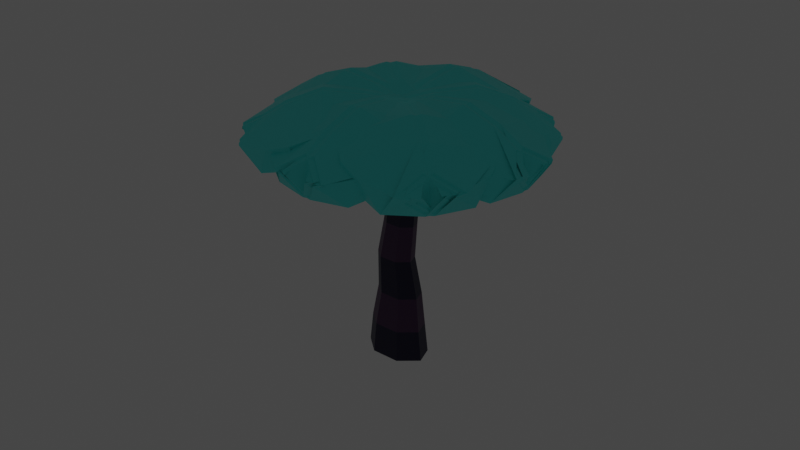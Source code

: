 # Source: cogumeloazul.blend  (saved by Blender 3.1.7; exported with 4.5.12 LTS)
import bpy
from mathutils import Matrix  # noqa: F401  (used for matrix-valued properties, if any)

bpy.ops.wm.read_factory_settings(use_empty=True)
scene = bpy.context.scene
scene.name = 'Scene'

# ---- collections
col_collection = bpy.data.collections.new('Collection'); scene.collection.children.link(col_collection)

# ---- materials (node trees are filled in below, after node groups)
mat_material_001 = bpy.data.materials.new('Material.001')
mat_material_001.use_transparent_shadow = False
mat_material_002 = bpy.data.materials.new('Material.002')
mat_material_002.use_transparent_shadow = False
mat_material_003 = bpy.data.materials.new('Material.003')
mat_material_003.use_transparent_shadow = False

# ---- material node trees
mat_material_001.use_nodes = True; mat_material_001.node_tree.nodes.clear()
_N = mat_material_001.node_tree.nodes; _L = mat_material_001.node_tree.links
n0 = _N.new('ShaderNodeBsdfPrincipled'); n0.name = 'Principled BSDF'; n0.location = (10, 300)
n0.distribution = 'GGX'
n0.subsurface_method = 'RANDOM_WALK_SKIN'
n0.inputs[0].default_value = (0.004825, 0.002569, 0.03737, 1.0)
n0.inputs[3].default_value = 1.45
n0.inputs[27].default_value = (0.0, 0.0, 0.0, 1.0)
n0.inputs[28].default_value = 1.0
n1 = _N.new('ShaderNodeOutputMaterial'); n1.name = 'Material Output'; n1.location = (300, 300)
_L.new(n0.outputs[0], n1.inputs[0])
n1.is_active_output = True
mat_material_002.use_nodes = True; mat_material_002.node_tree.nodes.clear()
_N = mat_material_002.node_tree.nodes; _L = mat_material_002.node_tree.links
n0 = _N.new('ShaderNodeBsdfPrincipled'); n0.name = 'Principled BSDF'; n0.location = (10, 300)
n0.distribution = 'GGX'
n0.subsurface_method = 'RANDOM_WALK_SKIN'
n0.inputs[0].default_value = (0.07049, 0.8829, 0.8576, 1.0)
n0.inputs[3].default_value = 1.45
n0.inputs[27].default_value = (0.0, 0.0, 0.0, 1.0)
n0.inputs[28].default_value = 1.0
n1 = _N.new('ShaderNodeOutputMaterial'); n1.name = 'Material Output'; n1.location = (300, 300)
_L.new(n0.outputs[0], n1.inputs[0])
n1.is_active_output = True
mat_material_003.use_nodes = True; mat_material_003.node_tree.nodes.clear()
_N = mat_material_003.node_tree.nodes; _L = mat_material_003.node_tree.links
n0 = _N.new('ShaderNodeBsdfPrincipled'); n0.name = 'Principled BSDF'; n0.location = (10, 300)
n0.distribution = 'GGX'
n0.subsurface_method = 'RANDOM_WALK_SKIN'
n0.inputs[0].default_value = (0.06934, 0.01847, 0.08118, 1.0)
n0.inputs[3].default_value = 1.45
n0.inputs[27].default_value = (0.0, 0.0, 0.0, 1.0)
n0.inputs[28].default_value = 1.0
n1 = _N.new('ShaderNodeOutputMaterial'); n1.name = 'Material Output'; n1.location = (300, 300)
_L.new(n0.outputs[0], n1.inputs[0])
n1.is_active_output = True

# ---- world
world_world = bpy.data.worlds.new('World'); scene.world = world_world
world_world.use_nodes = True; world_world.node_tree.nodes.clear()
_N = world_world.node_tree.nodes; _L = world_world.node_tree.links
n0 = _N.new('ShaderNodeOutputWorld'); n0.name = 'World Output'; n0.location = (300, 300)
n1 = _N.new('ShaderNodeBackground'); n1.name = 'Background'; n1.location = (10, 300)
n1.inputs[0].default_value = (0.05088, 0.05088, 0.05088, 1.0)
_L.new(n1.outputs[0], n0.inputs[0])
n0.is_active_output = True
world_world.color = (0.05088, 0.05088, 0.05088)
world_world.use_sun_shadow = False
world_world.sun_shadow_jitter_overblur = 0.0

# ---- lights
light_point = bpy.data.lights.new('Point', 'POINT')
light_point.color = (0.1274, 0.6105, 0.6308)
light_point.transmission_factor = 0.0
light_point.energy = 3.0
light_point.shadow_soft_size = 1.0
light_point.shadow_maximum_resolution = 0.006
light_point.use_absolute_resolution = True

# ---- meshes
me_cylinder = bpy.data.meshes.new('Cylinder')
me_cylinder.from_pydata([(7.552e-09, 1.828, -1.049), (1.796e-08, 1.646, 1.024), (1.43, 1.14, -1.049), (1.28, 1.021, 1.014), (1.783, -0.4069, -1.049), (1.593, -0.3636, 1.009), (0.7933, -1.647, -1.049), (0.7129, -1.48, 1.02), (-0.7933, -1.647, -1.049), (-0.7129, -1.48, 1.02), (-1.783, -0.4069, -1.049), (-1.593, -0.3636, 1.009), (-1.43, 1.14, -1.049), (-1.28, 1.021, 1.014), (0.09753, 1.34, 3.341), (1.146, 0.8358, 3.341), (1.404, -0.2983, 3.341), (0.6791, -1.208, 3.341), (-0.4841, -1.208, 3.341), (-1.209, -0.2983, 3.341), (-0.9505, 0.8358, 3.341), (-0.1463, 1.131, 5.828), (0.7379, 0.7051, 5.828), (0.9562, -0.2516, 5.828), (0.3444, -1.019, 5.828), (-0.637, -1.019, 5.828), (-1.249, -0.2516, 5.828), (-1.03, 0.7051, 5.828), (0.1463, 1.0, 8.315), (0.9281, 0.6235, 8.315), (1.121, -0.2225, 8.315), (0.5802, -0.901, 8.315), (-0.2876, -0.901, 8.315), (-0.8286, -0.2225, 8.315), (-0.6355, 0.6235, 8.315), (0.1463, 1.0, 8.315), (0.9281, 0.6235, 8.315), (1.121, -0.2225, 8.315), (0.5802, -0.901, 8.315), (-0.2876, -0.901, 8.315), (-0.8286, -0.2225, 8.315), (-0.6355, 0.6235, 8.315), (0.3413, 1.0, 11.19), (1.123, 0.6235, 11.19), (1.316, -0.2225, 11.19), (0.7752, -0.901, 11.19), (-0.09254, -0.901, 11.19), (-0.6336, -0.2225, 11.19), (-0.4405, 0.6235, 11.19), (0.4389, 1.0, 13.68), (1.221, 0.6235, 13.68), (1.414, -0.2225, 13.68), (0.8728, -0.901, 13.68), (0.004989, -0.901, 13.68), (-0.5361, -0.2225, 13.68), (-0.343, 0.6235, 13.68), (0.4389, 0.9982, 16.36), (1.219, 0.6224, 16.36), (1.412, -0.2221, 16.36), (0.872, -0.8993, 16.36), (0.005781, -0.8993, 16.36), (-0.5343, -0.2221, 16.36), (-0.3415, 0.6224, 16.36)], [], [(0, 1, 3, 2), (2, 3, 5, 4), (4, 5, 7, 6), (6, 7, 9, 8), (8, 9, 11, 10), (10, 11, 13, 12), (12, 13, 1, 0), (0, 2, 4, 6, 8, 10, 12), (17, 16, 23, 24), (15, 14, 21, 22), (20, 19, 26, 27), (18, 17, 24, 25), (16, 15, 22, 23), (14, 20, 27, 21), (19, 18, 25, 26), (34, 33, 40, 41), (41, 40, 47, 48), (32, 31, 38, 39), (30, 29, 36, 37), (28, 34, 41, 35), (33, 32, 39, 40), (31, 30, 37, 38), (29, 28, 35, 36), (39, 38, 45, 46), (37, 36, 43, 44), (35, 41, 48, 42), (40, 39, 46, 47), (38, 37, 44, 45), (36, 35, 42, 43), (49, 55, 62, 56), (57, 56, 62, 61, 60, 59, 58), (54, 53, 60, 61), (52, 51, 58, 59), (50, 49, 56, 57), (55, 54, 61, 62), (53, 52, 59, 60), (51, 50, 57, 58)])
_uv = me_cylinder.uv_layers.new(name='UVMap')
_uv.uv.foreach_set('vector', [1.0, 0.5, 1.0, 1.0, 0.8571, 1.0, 0.8571, 0.5, 0.8571, 0.5, 0.8571, 1.0, 0.7143, 1.0, 0.7143, 0.5, 0.7143, 0.5, 0.7143, 1.0, 0.5714, 1.0, 0.5714, 0.5, 0.5714, 0.5, 0.5714, 1.0, 0.4286, 1.0, 0.4286, 0.5, 0.4286, 0.5, 0.4286, 1.0, 0.2857, 1.0, 0.2857, 0.5, 0.2857, 0.5, 0.2857, 1.0, 0.1429, 1.0, 0.1429, 0.5, 0.1429, 0.5, 0.1429, 1.0, 2.98e-08, 1.0, 2.98e-08, 0.5, 0.75, 0.49, 0.9376, 0.3996, 0.984, 0.1966, 0.8541, 0.03377, 0.6459, 0.03377, 0.516, 0.1966, 0.5624, 0.3996, 0.5714, 1.0, 0.7143, 1.0, 0.7143, 1.0, 0.5714, 1.0, 0.8571, 1.0, 1.0, 1.0, 1.0, 1.0, 0.8571, 1.0, 0.1429, 1.0, 0.2857, 1.0, 0.2857, 1.0, 0.1429, 1.0, 0.4286, 1.0, 0.5714, 1.0, 0.5714, 1.0, 0.4286, 1.0, 0.7143, 1.0, 0.8571, 1.0, 0.8571, 1.0, 0.7143, 1.0, 2.98e-08, 1.0, 0.1429, 1.0, 0.1429, 1.0, 2.98e-08, 1.0, 0.2857, 1.0, 0.4286, 1.0, 0.4286, 1.0, 0.2857, 1.0, 0.1429, 1.0, 0.2857, 1.0, 0.2857, 1.0, 0.1429, 1.0, 0.1429, 1.0, 0.2857, 1.0, 0.2857, 1.0, 0.1429, 1.0, 0.4286, 1.0, 0.5714, 1.0, 0.5714, 1.0, 0.4286, 1.0, 0.7143, 1.0, 0.8571, 1.0, 0.8571, 1.0, 0.7143, 1.0, 2.98e-08, 1.0, 0.1429, 1.0, 0.1429, 1.0, 2.98e-08, 1.0, 0.2857, 1.0, 0.4286, 1.0, 0.4286, 1.0, 0.2857, 1.0, 0.5714, 1.0, 0.7143, 1.0, 0.7143, 1.0, 0.5714, 1.0, 0.8571, 1.0, 1.0, 1.0, 1.0, 1.0, 0.8571, 1.0, 0.4286, 1.0, 0.5714, 1.0, 0.5714, 1.0, 0.4286, 1.0, 0.7143, 1.0, 0.8571, 1.0, 0.8571, 1.0, 0.7143, 1.0, 2.98e-08, 1.0, 0.1429, 1.0, 0.1429, 1.0, 2.98e-08, 1.0, 0.2857, 1.0, 0.4286, 1.0, 0.4286, 1.0, 0.2857, 1.0, 0.5714, 1.0, 0.7143, 1.0, 0.7143, 1.0, 0.5714, 1.0, 0.8571, 1.0, 1.0, 1.0, 1.0, 1.0, 0.8571, 1.0, 2.98e-08, 1.0, 0.1429, 1.0, 0.1429, 1.0, 2.98e-08, 1.0, 0.4376, 0.3996, 0.25, 0.49, 0.06236, 0.3996, 0.01602, 0.1966, 0.1459, 0.03377, 0.3541, 0.03377, 0.484, 0.1966, 0.2857, 1.0, 0.4286, 1.0, 0.4286, 1.0, 0.2857, 1.0, 0.5714, 1.0, 0.7143, 1.0, 0.7143, 1.0, 0.5714, 1.0, 0.8571, 1.0, 1.0, 1.0, 1.0, 1.0, 0.8571, 1.0, 0.1429, 1.0, 0.2857, 1.0, 0.2857, 1.0, 0.1429, 1.0, 0.4286, 1.0, 0.5714, 1.0, 0.5714, 1.0, 0.4286, 1.0, 0.7143, 1.0, 0.8571, 1.0, 0.8571, 1.0, 0.7143, 1.0])
me_cylinder.materials.append(mat_material_001)
me_cylinder.use_remesh_fix_poles = True
me_cylinder.use_remesh_preserve_attributes = False
me_cylinder.update()
me_plane_005 = bpy.data.meshes.new('Plane.005')
me_plane_005.from_pydata([(-0.2142, 0.7312, -0.05683), (0.2142, 0.7312, -0.05683), (-0.9788, -0.1238, -0.04303), (0.9788, -0.1238, -0.04303), (-0.9483, -0.4381, 0.02435), (0.9482, -0.4381, 0.02436), (0.8549, 0.3037, -0.04693), (-0.8549, 0.3037, -0.04693), (-1.384e-07, 0.7312, -0.05683), (-2.548e-06, -0.1238, -0.1716), (-9.678e-05, -0.5008, -0.08542), (-3.761e-07, 0.3037, -0.1314), (0.06751, 0.7312, -0.05683), (-0.3609, 0.7312, -0.05683), (0.8321, -0.1238, -0.04303), (-1.125, -0.1238, -0.04303), (0.809, -0.4381, 0.02435), (-1.087, -0.4381, 0.02436), (-1.002, 0.3037, -0.04693), (0.7082, 0.3037, -0.04693), (-0.1467, 0.7312, -0.05683), (-0.1467, -0.1238, -0.1716), (-0.1466, -0.5008, -0.08542), (-0.1467, 0.3037, -0.1314), (-0.2142, 0.5943, -0.0595), (0.2142, 0.5943, -0.0595), (-0.9788, 1.447, -0.01234), (0.9788, 1.447, -0.01234), (-0.9483, 1.76, 0.0673), (0.9482, 1.76, 0.06731), (0.8549, 1.02, -0.03292), (-0.8549, 1.02, -0.03292), (-1.384e-07, 0.5943, -0.0595), (-2.548e-06, 1.458, -0.1407), (-9.678e-05, 1.827, -0.03994), (-3.761e-07, 1.027, -0.1172), (0.06751, 0.5943, -0.0595), (-0.3609, 0.5943, -0.0595), (0.8321, 1.447, -0.01234), (-1.125, 1.447, -0.01234), (0.809, 1.76, 0.0673), (-1.087, 1.76, 0.06731), (-1.002, 1.02, -0.03292), (0.7082, 1.02, -0.03292), (-0.1467, 0.5943, -0.0595), (-0.1467, 1.458, -0.1407), (-0.1466, 1.827, -0.03994), (-0.1467, 1.027, -0.1172), (0.07007, 0.6156, -0.05909), (-0.2199, 0.8496, -0.05452), (1.435, 0.7744, -0.02548), (0.11, 1.844, -0.004587), (1.726, 0.9967, 0.05239), (0.4422, 2.032, 0.07264), (-0.23, 1.487, -0.0238), (0.9272, 0.5536, -0.04204), (-0.0749, 0.7326, -0.0568), (0.7777, 1.318, -0.1434), (1.148, 1.566, -0.04503), (0.3521, 1.026, -0.1172), (-0.1206, 0.7694, -0.05608), (0.1694, 0.5354, -0.06065), (0.2093, 1.763, -0.006154), (1.534, 0.6943, -0.02704), (0.5364, 1.956, 0.07114), (1.82, 0.9207, 0.05091), (1.026, 0.4735, -0.04361), (-0.1307, 1.407, -0.02536), (0.02439, 0.6524, -0.05837), (0.877, 1.238, -0.145), (1.247, 1.486, -0.04659), (0.4514, 0.9464, -0.1188), (0.2059, 0.7081, -0.05728), (-0.08409, 0.9422, -0.05271), (-0.124, -0.2884, -0.04625), (-1.449, 0.7807, -0.02535), (-0.4556, -0.4906, 0.02333), (-1.739, 0.5451, 0.04358), (-0.9412, 1.003, -0.03327), (0.2159, 0.06869, -0.05152), (0.06088, 0.8251, -0.05499), (-0.7917, 0.2479, -0.1643), (-1.162, -0.008505, -0.0758), (-0.3661, 0.5368, -0.1268), (0.0152, 0.862, -0.05427), (0.3051, 0.628, -0.05884), (-1.349, 0.7006, -0.02692), (-0.02471, -0.3685, -0.04781), (-1.645, 0.4692, 0.04208), (-0.3615, -0.5666, 0.02185), (0.3152, -0.01144, -0.05308), (-0.8419, 0.9224, -0.03484), (0.1602, 0.745, -0.05656), (-0.6924, 0.1678, -0.1659), (-1.063, -0.08853, -0.07737), (-0.2668, 0.4566, -0.1284), (-0.1575, 0.6907, -0.05762), (0.156, 0.9073, -0.05339), (0.0677, -0.3218, -0.0469), (1.5, 0.6682, -0.02755), (0.375, -0.5409, 0.02234), (1.762, 0.4182, 0.04109), (1.017, 0.9184, -0.03491), (-0.2341, 0.0537, -0.05181), (-0.0007434, 0.799, -0.0555), (0.7887, 0.1746, -0.1657), (1.131, -0.1023, -0.07763), (0.3947, 0.487, -0.1278), (0.04865, 0.8331, -0.05484), (-0.2648, 0.6165, -0.05907), (1.393, 0.594, -0.02901), (-0.03964, -0.396, -0.04835), (1.661, 0.3478, 0.03971), (0.2732, -0.6113, 0.02098), (-0.3414, -0.0205, -0.05326), (0.9095, 0.8442, -0.03637), (-0.1081, 0.7248, -0.05695), (0.6814, 0.1004, -0.1672), (1.024, -0.1764, -0.07908), (0.2873, 0.4128, -0.1292), (-0.03174, 0.5906, -0.05958), (0.2817, 0.8073, -0.05534), (-1.376, 0.8272, -0.02445), (0.05654, 1.817, -0.005102), (-1.645, 1.067, 0.05376), (-0.2573, 2.026, 0.07251), (0.3583, 1.443, -0.02467), (-0.8926, 0.578, -0.04157), (0.125, 0.6989, -0.05746), (-0.6645, 1.332, -0.1431), (-1.007, 1.6, -0.04436), (-0.2704, 1.016, -0.1174), (0.1744, 0.7331, -0.05679), (-0.1391, 0.5164, -0.06103), (-0.0508, 1.743, -0.006553), (-1.483, 0.753, -0.0259), (-0.3591, 1.956, 0.07113), (-1.747, 0.9966, 0.0524), (-1.0, 0.5038, -0.04302), (0.251, 1.368, -0.02612), (0.01765, 0.6247, -0.05891), (-0.7718, 1.257, -0.1446), (-1.115, 1.526, -0.04581), (-0.3778, 0.9423, -0.1189), (-0.1343, 0.5979, -0.05943), (-0.0885, 0.9139, -0.05326), (0.9282, -0.05855, -0.04176), (1.137, 1.385, -0.01354), (1.353, -0.07463, 0.03145), (1.555, 1.324, 0.0588), (0.5519, 1.34, -0.02668), (0.3692, 0.07892, -0.05132), (-0.1114, 0.7559, -0.05635), (1.04, 0.6682, -0.1561), (1.54, 0.6243, -0.06344), (0.4653, 0.7127, -0.1234), (-0.1042, 0.8057, -0.05537), (-0.15, 0.4896, -0.06155), (1.122, 1.277, -0.01566), (0.9125, -0.1668, -0.04387), (1.541, 1.222, 0.05678), (1.338, -0.1772, 0.02946), (0.3535, -0.02929, -0.05343), (0.5362, 1.232, -0.02879), (-0.1271, 0.6476, -0.05846), (1.024, 0.56, -0.1582), (1.524, 0.5163, -0.06555), (0.4496, 0.6045, -0.1255), (0.0491, 0.5832, -0.05972), (0.09488, 0.8993, -0.05354), (-1.177, 0.1093, -0.03848), (-0.9676, 1.553, -0.01026), (-1.593, 0.1602, 0.03604), (-1.39, 1.559, 0.06339), (-0.4086, 1.417, -0.02518), (-0.5913, 0.1555, -0.04982), (0.07199, 0.7412, -0.05663), (-1.079, 0.8371, -0.1528), (-1.579, 0.873, -0.05858), (-0.5047, 0.79, -0.1219), (0.0792, 0.791, -0.05566), (0.03342, 0.475, -0.06183), (-0.9833, 1.445, -0.01238), (-1.192, 0.001037, -0.04059), (-1.405, 1.456, 0.06137), (-1.608, 0.05758, 0.03405), (-0.607, 0.04727, -0.05194), (-0.4243, 1.308, -0.02729), (0.05631, 0.633, -0.05875), (-1.095, 0.7289, -0.1549), (-1.595, 0.7649, -0.06069), (-0.5204, 0.6818, -0.124), (-0.5208, -0.7581, 0.2626), (0.5397, -0.7582, 0.2628), (0.007176, -0.8453, 0.2649), (0.4141, -0.7581, 0.2626), (-0.6464, -0.7582, 0.2628), (-0.1139, -0.8453, 0.2649), (-0.5208, 2.081, 0.318), (0.5397, 2.081, 0.3183), (0.007176, 2.168, 0.3238), (0.4141, 2.081, 0.318), (-0.6464, 2.081, 0.3183), (-0.1139, 2.168, 0.3238), (1.771, 1.432, 0.3054), (1.054, 2.011, 0.3169), (1.5, 1.779, 0.3162), (1.138, 1.942, 0.3153), (1.856, 1.363, 0.3042), (1.582, 1.713, 0.3149), (-1.047, -0.4894, 0.2678), (-1.764, 0.08978, 0.2793), (-1.49, -0.2601, 0.2764), (-1.679, 0.02124, 0.2778), (-0.9616, -0.5581, 0.2667), (-1.408, -0.3262, 0.2751), (0.9793, -0.5714, 0.2662), (1.755, -0.03516, 0.2769), (1.446, -0.3682, 0.2743), (1.663, -0.09862, 0.2755), (0.8874, -0.635, 0.2652), (1.357, -0.4295, 0.2731), (-1.63, 1.506, 0.3068), (-0.854, 2.042, 0.3175), (-1.324, 1.836, 0.3173), (-0.9458, 1.978, 0.316), (-1.722, 1.442, 0.3058), (-1.412, 1.775, 0.3161), (1.839, 0.1921, 0.2811), (1.952, 0.9743, 0.2966), (2.012, 0.5721, 0.2926), (1.938, 0.8817, 0.2946), (1.825, 0.09945, 0.2795), (1.999, 0.4828, 0.2909), (-1.967, 0.4955, 0.2871), (-1.853, 1.278, 0.3026), (-2.027, 0.894, 0.2989), (-1.867, 1.185, 0.3005), (-1.98, 0.4028, 0.2855), (-2.04, 0.8047, 0.2972), (-0.5208, -0.7581, 0.2625), (-0.2845, -0.965, 0.1103), (-0.7706, -0.6727, 0.06595), (0.5397, -0.7582, 0.2627), (0.7705, -0.6728, 0.06607), (0.2843, -0.9646, 0.1104), (0.3002, -0.962, 0.1103), (-0.001194, -0.7252, 0.001126), (-0.3053, -0.9615, 0.1102), (0.007174, -0.8453, 0.2649), (0.6314, -0.6727, 0.06595), (0.1453, -0.965, 0.1103), (0.4141, -0.7581, 0.2625), (-0.4235, -0.9646, 0.1104), (-0.9097, -0.6728, 0.06607), (-0.6465, -0.7582, 0.2627), (-0.1139, -0.8453, 0.2649), (0.1661, -0.9615, 0.1102), (-0.1422, -0.7253, 0.001143), (-0.4395, -0.962, 0.1103), (-0.7717, 1.989, 0.1177), (-0.2845, 2.279, 0.1736), (-0.5208, 2.081, 0.318), (0.2843, 2.278, 0.1737), (0.7715, 1.989, 0.1178), (0.5397, 2.081, 0.3182), (0.007174, 2.168, 0.3238), (-0.3054, 2.275, 0.1734), (-0.001184, 2.043, 0.05435), (0.3003, 2.276, 0.1735), (0.4141, 2.081, 0.318), (0.1428, 2.273, 0.174), (0.6329, 1.98, 0.1174), (-0.6465, 2.081, 0.3182), (-0.9107, 1.989, 0.1178), (-0.4235, 2.278, 0.1737), (-0.4395, 2.276, 0.1735), (-0.1423, 2.044, 0.05437), (0.165, 2.269, 0.1738), (-0.1139, 2.168, 0.3238), (1.771, 1.432, 0.3053), (1.762, 1.752, 0.1638), (1.83, 1.234, 0.1004), (1.054, 2.011, 0.3169), (0.856, 2.101, 0.1285), (1.428, 2.01, 0.1686), (1.378, 2.036, 0.1687), (1.408, 1.736, 0.06552), (1.839, 1.653, 0.1607), (1.5, 1.779, 0.3162), (0.9501, 2.025, 0.1269), (1.523, 1.934, 0.1671), (1.138, 1.943, 0.3153), (1.856, 1.675, 0.1624), (1.924, 1.158, 0.09899), (1.856, 1.363, 0.3042), (1.582, 1.713, 0.3149), (1.469, 1.962, 0.1671), (1.502, 1.659, 0.06354), (1.931, 1.58, 0.1595), (-0.8612, -0.5583, 0.0764), (-1.437, -0.4733, 0.1204), (-1.047, -0.4894, 0.2678), (-1.775, -0.2177, 0.1254), (-1.844, 0.3025, 0.08262), (-1.764, 0.08977, 0.2793), (-1.49, -0.2601, 0.2763), (-1.385, -0.4986, 0.1195), (-1.423, -0.1944, 0.0289), (-1.85, -0.122, 0.1262), (-1.679, 0.02122, 0.2778), (-1.681, -0.294, 0.1239), (-1.75, 0.2267, 0.08101), (-0.9616, -0.5581, 0.2667), (-0.7756, -0.6402, 0.07499), (-1.348, -0.5521, 0.1186), (-1.298, -0.5781, 0.1176), (-1.329, -0.2716, 0.02783), (-1.759, -0.1948, 0.1246), (-1.408, -0.3262, 0.2751), (0.9793, -0.5715, 0.2662), (1.355, -0.5857, 0.1178), (0.7777, -0.6374, 0.07455), (1.755, -0.03518, 0.2769), (1.84, 0.1745, 0.07936), (1.724, -0.3392, 0.123), (1.799, -0.2586, 0.1236), (1.366, -0.2973, 0.02448), (1.309, -0.6059, 0.117), (1.446, -0.3683, 0.2742), (1.739, 0.1043, 0.07787), (1.623, -0.4099, 0.1215), (1.663, -0.09864, 0.2754), (1.253, -0.6557, 0.1165), (0.6761, -0.7078, 0.07332), (0.8874, -0.6351, 0.2651), (1.357, -0.4295, 0.273), (1.7, -0.3259, 0.1221), (1.265, -0.3691, 0.02356), (1.211, -0.6742, 0.1158), (-1.722, 1.305, 0.101), (-1.607, 1.817, 0.165), (-1.63, 1.506, 0.3068), (-1.237, 2.062, 0.1696), (-0.6598, 2.118, 0.1285), (-0.854, 2.042, 0.3175), (-1.324, 1.836, 0.3173), (-1.685, 1.733, 0.1624), (-1.247, 1.783, 0.06484), (-1.195, 2.081, 0.1696), (-0.9459, 1.978, 0.316), (-1.339, 1.992, 0.1682), (-0.7614, 2.048, 0.127), (-1.722, 1.442, 0.3057), (-1.824, 1.235, 0.09972), (-1.708, 1.746, 0.1637), (-1.783, 1.665, 0.1612), (-1.348, 1.711, 0.06293), (-1.293, 2.013, 0.1682), (-1.412, 1.775, 0.3161), (1.839, 0.1921, 0.2811), (2.152, 0.4163, 0.1379), (1.735, 0.04588, 0.08721), (1.952, 0.9743, 0.2966), (1.883, 1.148, 0.1071), (2.196, 0.6998, 0.1436), (2.172, 0.8615, 0.1452), (1.925, 0.5866, 0.05339), (2.09, 0.2788, 0.1337), (2.012, 0.5721, 0.2926), (1.868, 1.045, 0.105), (2.182, 0.5974, 0.1415), (1.938, 0.8817, 0.2946), (2.137, 0.3141, 0.136), (1.721, -0.05671, 0.08534), (1.825, 0.09944, 0.2795), (1.999, 0.4828, 0.2909), (2.157, 0.7625, 0.1431), (1.91, 0.4837, 0.05144), (2.076, 0.1796, 0.132), (-1.92, 0.3319, 0.0909), (-2.234, 0.7764, 0.145), (-1.967, 0.4955, 0.287), (-2.189, 1.06, 0.1505), (-1.774, 1.434, 0.1145), (-1.854, 1.278, 0.3025), (-2.027, 0.894, 0.2989), (-2.209, 0.6111, 0.1401), (-1.962, 0.8965, 0.05911), (-2.129, 1.194, 0.1518), (-1.867, 1.185, 0.3005), (-2.205, 0.9574, 0.1485), (-1.788, 1.331, 0.1124), (-1.98, 0.4028, 0.2854), (-1.935, 0.2293, 0.08903), (-2.248, 0.6739, 0.1431), (-2.224, 0.5121, 0.1384), (-1.977, 0.7936, 0.05702), (-2.142, 1.095, 0.1497), (-2.04, 0.8047, 0.2972), (-0.9483, -0.438, 0.02439), (-0.6635, -0.5696, 0.2292), (0.9481, -0.4381, 0.0244), (0.6824, -0.5697, 0.2293), (0.809, -0.438, 0.02439), (0.5568, -0.5696, 0.2292), (-1.087, -0.4381, 0.0244), (-0.7891, -0.5697, 0.2293), (-0.9483, 1.76, 0.06733), (-0.6625, 1.897, 0.2776), (0.9481, 1.76, 0.06735), (0.6814, 1.897, 0.2777), (0.809, 1.76, 0.06734), (0.5558, 1.897, 0.2776), (-1.087, 1.76, 0.06734), (-0.7881, 1.897, 0.2777), (1.726, 0.9967, 0.05242), (1.689, 1.245, 0.2675), (0.4422, 2.032, 0.07268), (0.7089, 1.954, 0.2703), (0.5364, 1.956, 0.07118), (0.7939, 1.885, 0.2689), (1.82, 0.9207, 0.05095), (1.774, 1.176, 0.2662), (-0.4556, -0.4906, 0.02336), (-0.7017, -0.4281, 0.2237), (-1.739, 0.5452, 0.04361), (-1.681, 0.2819, 0.2484), (-1.645, 0.4692, 0.04211), (-1.596, 0.2132, 0.247), (-0.3615, -0.5666, 0.02189), (-0.6167, -0.4967, 0.2224), (0.375, -0.5409, 0.02238), (0.6442, -0.4912, 0.2228), (1.762, 0.4182, 0.04113), (1.694, 0.1568, 0.2467), (1.661, 0.3478, 0.03974), (1.602, 0.09328, 0.2454), (0.2732, -0.6113, 0.02102), (0.5523, -0.5548, 0.2216), (-1.645, 1.067, 0.05379), (-1.569, 1.319, 0.2697), (-0.2573, 2.026, 0.07255), (-0.5193, 1.966, 0.2709), (-0.3591, 1.956, 0.07117), (-0.6112, 1.902, 0.2696), (-1.747, 0.9966, 0.05243), (-1.661, 1.255, 0.2686), (1.353, -0.07461, 0.03149), (1.521, 0.09213, 0.2349), (1.555, 1.324, 0.05883), (1.682, 1.12, 0.2568), (1.541, 1.222, 0.05682), (1.669, 1.027, 0.2549), (1.338, -0.1772, 0.0295), (1.508, -0.0005543, 0.2332), (-1.593, 0.1602, 0.03608), (-1.698, 0.3541, 0.2419), (-1.39, 1.559, 0.06342), (-1.535, 1.382, 0.2601), (-1.405, 1.456, 0.0614), (-1.549, 1.289, 0.2582), (-1.608, 0.0576, 0.03408), (-1.711, 0.2614, 0.2402)], [], [(11, 6, 1, 8), (10, 5, 3, 9), (5, 244, 243, 193, 403, 402), (9, 3, 6, 11), (2, 9, 11, 7), (249, 248, 241, 240, 192, 194), (4, 10, 9, 2), (7, 11, 8, 0), (23, 20, 13, 18), (22, 21, 15, 17), (255, 254, 17, 406, 407, 196), (21, 23, 18, 15), (14, 19, 23, 21), (252, 251, 257, 256, 197, 195), (16, 14, 21, 22), (19, 12, 20, 23), (35, 32, 25, 30), (34, 33, 27, 29), (265, 264, 29, 410, 411, 199), (33, 35, 30, 27), (26, 31, 35, 33), (262, 261, 267, 266, 200, 198), (28, 26, 33, 34), (31, 24, 32, 35), (47, 42, 37, 44), (46, 41, 39, 45), (41, 274, 273, 202, 415, 414), (45, 39, 42, 47), (38, 45, 47, 43), (279, 278, 271, 270, 201, 203), (40, 46, 45, 38), (43, 47, 44, 36), (59, 54, 49, 56), (58, 53, 51, 57), (53, 284, 283, 205, 419, 418), (57, 51, 54, 59), (50, 57, 59, 55), (289, 288, 281, 280, 204, 206), (52, 58, 57, 50), (55, 59, 56, 48), (71, 68, 61, 66), (70, 69, 63, 65), (295, 294, 65, 422, 423, 208), (69, 71, 66, 63), (62, 67, 71, 69), (292, 291, 297, 296, 209, 207), (64, 62, 69, 70), (67, 60, 68, 71), (83, 80, 73, 78), (82, 81, 75, 77), (305, 304, 77, 426, 427, 211), (81, 83, 78, 75), (74, 79, 83, 81), (302, 301, 307, 306, 212, 210), (76, 74, 81, 82), (79, 72, 80, 83), (95, 90, 85, 92), (94, 89, 87, 93), (89, 314, 313, 214, 431, 430), (93, 87, 90, 95), (86, 93, 95, 91), (319, 318, 311, 310, 213, 215), (88, 94, 93, 86), (91, 95, 92, 84), (107, 102, 97, 104), (106, 101, 99, 105), (101, 324, 323, 217, 435, 434), (105, 99, 102, 107), (98, 105, 107, 103), (329, 328, 321, 320, 216, 218), (100, 106, 105, 98), (103, 107, 104, 96), (119, 116, 109, 114), (118, 117, 111, 113), (335, 334, 113, 438, 439, 220), (117, 119, 114, 111), (110, 115, 119, 117), (332, 331, 337, 336, 221, 219), (112, 110, 117, 118), (115, 108, 116, 119), (131, 128, 121, 126), (130, 129, 123, 125), (345, 344, 125, 442, 443, 223), (129, 131, 126, 123), (122, 127, 131, 129), (342, 341, 347, 346, 224, 222), (124, 122, 129, 130), (127, 120, 128, 131), (143, 138, 133, 140), (142, 137, 135, 141), (137, 354, 353, 226, 447, 446), (141, 135, 138, 143), (134, 141, 143, 139), (359, 358, 351, 350, 225, 227), (136, 142, 141, 134), (139, 143, 140, 132), (155, 150, 145, 152), (154, 149, 147, 153), (149, 364, 363, 229, 451, 450), (153, 147, 150, 155), (146, 153, 155, 151), (369, 368, 361, 360, 228, 230), (148, 154, 153, 146), (151, 155, 152, 144), (167, 164, 157, 162), (166, 165, 159, 161), (375, 374, 161, 454, 455, 232), (165, 167, 162, 159), (158, 163, 167, 165), (372, 371, 377, 376, 233, 231), (160, 158, 165, 166), (163, 156, 164, 167), (179, 176, 169, 174), (178, 177, 171, 173), (385, 384, 173, 458, 459, 235), (177, 179, 174, 171), (170, 175, 179, 177), (382, 381, 387, 386, 236, 234), (172, 170, 177, 178), (175, 168, 176, 179), (191, 186, 181, 188), (190, 185, 183, 189), (185, 394, 393, 238, 463, 462), (189, 183, 186, 191), (182, 189, 191, 187), (399, 398, 391, 390, 237, 239), (184, 190, 189, 182), (187, 191, 188, 180), (389, 388, 178, 173, 384, 383), (280, 282, 52, 416, 417, 204), (251, 250, 16, 22, 258, 257), (283, 285, 286, 289, 206, 205), (124, 340, 342, 222, 441, 440), (312, 311, 318, 317, 94, 88), (259, 258, 22, 17, 254, 253), (346, 349, 343, 345, 223, 224), (371, 370, 160, 166, 378, 377), (317, 316, 315, 314, 89, 94), (379, 378, 166, 161, 374, 373), (270, 272, 40, 412, 413, 201), (242, 241, 248, 247, 10, 4), (273, 275, 276, 279, 203, 202), (112, 330, 332, 219, 437, 436), (247, 246, 245, 244, 5, 10), (301, 300, 76, 82, 308, 307), (336, 339, 333, 335, 220, 221), (390, 392, 184, 460, 461, 237), (309, 308, 82, 77, 304, 303), (362, 361, 368, 367, 154, 148), (393, 395, 396, 399, 239, 238), (367, 366, 365, 364, 149, 154), (28, 260, 262, 198, 409, 408), (266, 269, 263, 265, 199, 200), (320, 322, 100, 432, 433, 216), (291, 290, 64, 70, 298, 297), (323, 325, 326, 329, 218, 217), (172, 380, 382, 234, 457, 456), (299, 298, 70, 65, 294, 293), (352, 351, 358, 357, 142, 136), (386, 389, 383, 385, 235, 236), (357, 356, 355, 354, 137, 142), (16, 250, 252, 195, 405, 404), (256, 259, 253, 255, 196, 197), (310, 312, 88, 428, 429, 213), (282, 281, 288, 287, 58, 52), (313, 315, 316, 319, 215, 214), (160, 370, 372, 231, 453, 452), (341, 340, 124, 130, 348, 347), (287, 286, 285, 284, 53, 58), (376, 379, 373, 375, 232, 233), (349, 348, 130, 125, 344, 343), (243, 245, 246, 249, 194, 193), (76, 300, 302, 210, 425, 424), (272, 271, 278, 277, 46, 40), (306, 309, 303, 305, 211, 212), (360, 362, 148, 448, 449, 228), (277, 276, 275, 274, 41, 46), (331, 330, 112, 118, 338, 337), (363, 365, 366, 369, 230, 229), (392, 391, 398, 397, 190, 184), (339, 338, 118, 113, 334, 333), (397, 396, 395, 394, 185, 190), (64, 290, 292, 207, 421, 420), (261, 260, 28, 34, 268, 267), (296, 299, 293, 295, 208, 209), (350, 352, 136, 444, 445, 225), (269, 268, 34, 29, 264, 263), (322, 321, 328, 327, 106, 100), (353, 355, 356, 359, 227, 226), (381, 380, 172, 178, 388, 387), (327, 326, 325, 324, 101, 106), (240, 241, 242), (243, 244, 245), (246, 247, 248, 249), (250, 251, 252), (253, 254, 255), (256, 257, 258, 259), (260, 261, 262), (263, 264, 265), (266, 267, 268, 269), (270, 271, 272), (273, 274, 275), (276, 277, 278, 279), (280, 281, 282), (283, 284, 285), (286, 287, 288, 289), (290, 291, 292), (293, 294, 295), (296, 297, 298, 299), (300, 301, 302), (303, 304, 305), (306, 307, 308, 309), (310, 311, 312), (313, 314, 315), (316, 317, 318, 319), (320, 321, 322), (323, 324, 325), (326, 327, 328, 329), (330, 331, 332), (333, 334, 335), (336, 337, 338, 339), (340, 341, 342), (343, 344, 345), (346, 347, 348, 349), (350, 351, 352), (353, 354, 355), (356, 357, 358, 359), (360, 361, 362), (363, 364, 365), (366, 367, 368, 369), (370, 371, 372), (373, 374, 375), (376, 377, 378, 379), (380, 381, 382), (383, 384, 385), (386, 387, 388, 389), (390, 391, 392), (393, 394, 395), (396, 397, 398, 399), (240, 242, 4, 400, 401, 192)])
_uv = me_plane_005.uv_layers.new(name='UVMap')
_uv.uv.foreach_set('vector', [0.5, 0.75, 1.0, 0.75, 1.0, 1.0, 0.5, 1.0, 0.5, 0.25, 1.0, 0.25, 1.0, 0.5, 0.5, 0.5, 1.0, 0.25, 1.0, 0.127, 1.0, 0.0, 1.0, 0.0, 1.0, 0.1094, 1.0, 0.25, 0.5, 0.5, 1.0, 0.5, 1.0, 0.75, 0.5, 0.75, 0.0, 0.5, 0.5, 0.5, 0.5, 0.75, 0.0, 0.75, 0.5, 0.0, 0.2411, 0.0, 0.2589, 0.0, 0.0, 0.0, 0.0, 0.0, 0.5, 0.0, 0.0, 0.25, 0.5, 0.25, 0.5, 0.5, 0.0, 0.5, 0.0, 0.75, 0.5, 0.75, 0.5, 1.0, 0.0, 1.0, 0.5, 0.75, 0.5, 1.0, 1.0, 1.0, 1.0, 0.75, 0.5, 0.25, 0.5, 0.5, 1.0, 0.5, 1.0, 0.25, 1.0, 0.0, 1.0, 0.127, 1.0, 0.25, 1.0, 0.25, 1.0, 0.1094, 1.0, 0.0, 0.5, 0.5, 0.5, 0.75, 1.0, 0.75, 1.0, 0.5, 0.0, 0.5, 0.0, 0.75, 0.5, 0.75, 0.5, 0.5, 0.0, 0.0, 0.2589, 0.0, 0.2411, 0.0, 0.5, 0.0, 0.5, 0.0, 0.0, 0.0, 0.0, 0.25, 0.0, 0.5, 0.5, 0.5, 0.5, 0.25, 0.0, 0.75, 0.0, 1.0, 0.5, 1.0, 0.5, 0.75, 0.5, 0.75, 0.5, 1.0, 1.0, 1.0, 1.0, 0.75, 0.5, 0.25, 0.5, 0.5, 1.0, 0.5, 1.0, 0.25, 1.0, 0.0, 1.0, 0.1277, 1.0, 0.25, 1.0, 0.25, 1.0, 0.1086, 1.0, 0.0, 0.5, 0.5, 0.5, 0.75, 1.0, 0.75, 1.0, 0.5, 0.0, 0.5, 0.0, 0.75, 0.5, 0.75, 0.5, 0.5, 0.0, 0.0, 0.2589, 0.0, 0.2411, 0.0, 0.5, 0.0, 0.5, 0.0, 0.0, 0.0, 0.0, 0.25, 0.0, 0.5, 0.5, 0.5, 0.5, 0.25, 0.0, 0.75, 0.0, 1.0, 0.5, 1.0, 0.5, 0.75, 0.5, 0.75, 1.0, 0.75, 1.0, 1.0, 0.5, 1.0, 0.5, 0.25, 1.0, 0.25, 1.0, 0.5, 0.5, 0.5, 1.0, 0.25, 1.0, 0.1277, 1.0, 0.0, 1.0, 0.0, 1.0, 0.1086, 1.0, 0.25, 0.5, 0.5, 1.0, 0.5, 1.0, 0.75, 0.5, 0.75, 0.0, 0.5, 0.5, 0.5, 0.5, 0.75, 0.0, 0.75, 0.5, 0.0, 0.2404, 0.0, 0.2596, 0.0, 0.0, 0.0, 0.0, 0.0, 0.5, 0.0, 0.0, 0.25, 0.5, 0.25, 0.5, 0.5, 0.0, 0.5, 0.0, 0.75, 0.5, 0.75, 0.5, 1.0, 0.0, 1.0, 0.5, 0.75, 1.0, 0.75, 1.0, 1.0, 0.5, 1.0, 0.5, 0.25, 1.0, 0.25, 1.0, 0.5, 0.5, 0.5, 1.0, 0.25, 1.0, 0.1051, 1.0, 0.0, 1.0, 0.0, 1.0, 0.1336, 1.0, 0.25, 0.5, 0.5, 1.0, 0.5, 1.0, 0.75, 0.5, 0.75, 0.0, 0.5, 0.5, 0.5, 0.5, 0.75, 0.0, 0.75, 0.5, 0.0, 0.1854, 0.0, 0.3146, 0.0, 0.0, 0.0, 0.0, 0.0, 0.5, 0.0, 0.0, 0.25, 0.5, 0.25, 0.5, 0.5, 0.0, 0.5, 0.0, 0.75, 0.5, 0.75, 0.5, 1.0, 0.0, 1.0, 0.5, 0.75, 0.5, 1.0, 1.0, 1.0, 1.0, 0.75, 0.5, 0.25, 0.5, 0.5, 1.0, 0.5, 1.0, 0.25, 1.0, 0.0, 1.0, 0.1345, 1.0, 0.25, 1.0, 0.25, 1.0, 0.101, 1.0, 0.0, 0.5, 0.5, 0.5, 0.75, 1.0, 0.75, 1.0, 0.5, 0.0, 0.5, 0.0, 0.75, 0.5, 0.75, 0.5, 0.5, 0.0, 0.0, 0.2773, 0.0, 0.2227, 0.0, 0.5, 0.0, 0.5, 0.0, 0.0, 0.0, 0.0, 0.25, 0.0, 0.5, 0.5, 0.5, 0.5, 0.25, 0.0, 0.75, 0.0, 1.0, 0.5, 1.0, 0.5, 0.75, 0.5, 0.75, 0.5, 1.0, 1.0, 1.0, 1.0, 0.75, 0.5, 0.25, 0.5, 0.5, 1.0, 0.5, 1.0, 0.25, 1.0, 0.0, 1.0, 0.1337, 1.0, 0.25, 1.0, 0.25, 1.0, 0.102, 1.0, 0.0, 0.5, 0.5, 0.5, 0.75, 1.0, 0.75, 1.0, 0.5, 0.0, 0.5, 0.0, 0.75, 0.5, 0.75, 0.5, 0.5, 0.0, 0.0, 0.2759, 0.0, 0.2241, 0.0, 0.5, 0.0, 0.5, 0.0, 0.0, 0.0, 0.0, 0.25, 0.0, 0.5, 0.5, 0.5, 0.5, 0.25, 0.0, 0.75, 0.0, 1.0, 0.5, 1.0, 0.5, 0.75, 0.5, 0.75, 1.0, 0.75, 1.0, 1.0, 0.5, 1.0, 0.5, 0.25, 1.0, 0.25, 1.0, 0.5, 0.5, 0.5, 1.0, 0.25, 1.0, 0.105, 1.0, 0.0, 1.0, 0.0, 1.0, 0.1338, 1.0, 0.25, 0.5, 0.5, 1.0, 0.5, 1.0, 0.75, 0.5, 0.75, 0.0, 0.5, 0.5, 0.5, 0.5, 0.75, 0.0, 0.75, 0.5, 0.0, 0.1855, 0.0, 0.3145, 0.0, 0.0, 0.0, 0.0, 0.0, 0.5, 0.0, 0.0, 0.25, 0.5, 0.25, 0.5, 0.5, 0.0, 0.5, 0.0, 0.75, 0.5, 0.75, 0.5, 1.0, 0.0, 1.0, 0.5, 0.75, 1.0, 0.75, 1.0, 1.0, 0.5, 1.0, 0.5, 0.25, 1.0, 0.25, 1.0, 0.5, 0.5, 0.5, 1.0, 0.25, 1.0, 0.1357, 1.0, 0.0, 1.0, 0.0, 1.0, 0.09979, 1.0, 0.25, 0.5, 0.5, 1.0, 0.5, 1.0, 0.75, 0.5, 0.75, 0.0, 0.5, 0.5, 0.5, 0.5, 0.75, 0.0, 0.75, 0.5, 0.0, 0.2276, 0.0, 0.2724, 0.0, 0.0, 0.0, 0.0, 0.0, 0.5, 0.0, 0.0, 0.25, 0.5, 0.25, 0.5, 0.5, 0.0, 0.5, 0.0, 0.75, 0.5, 0.75, 0.5, 1.0, 0.0, 1.0, 0.5, 0.75, 0.5, 1.0, 1.0, 1.0, 1.0, 0.75, 0.5, 0.25, 0.5, 0.5, 1.0, 0.5, 1.0, 0.25, 1.0, 0.0, 1.0, 0.1059, 1.0, 0.25, 1.0, 0.25, 1.0, 0.1327, 1.0, 0.0, 0.5, 0.5, 0.5, 0.75, 1.0, 0.75, 1.0, 0.5, 0.0, 0.5, 0.0, 0.75, 0.5, 0.75, 0.5, 0.5, 0.0, 0.0, 0.3073, 0.0, 0.1927, 0.0, 0.5, 0.0, 0.5, 0.0, 0.0, 0.0, 0.0, 0.25, 0.0, 0.5, 0.5, 0.5, 0.5, 0.25, 0.0, 0.75, 0.0, 1.0, 0.5, 1.0, 0.5, 0.75, 0.5, 0.75, 0.5, 1.0, 1.0, 1.0, 1.0, 0.75, 0.5, 0.25, 0.5, 0.5, 1.0, 0.5, 1.0, 0.25, 1.0, 0.0, 1.0, 0.106, 1.0, 0.25, 1.0, 0.25, 1.0, 0.1326, 1.0, 0.0, 0.5, 0.5, 0.5, 0.75, 1.0, 0.75, 1.0, 0.5, 0.0, 0.5, 0.0, 0.75, 0.5, 0.75, 0.5, 0.5, 0.0, 0.0, 0.3074, 0.0, 0.1926, 0.0, 0.5, 0.0, 0.5, 0.0, 0.0, 0.0, 0.0, 0.25, 0.0, 0.5, 0.5, 0.5, 0.5, 0.25, 0.0, 0.75, 0.0, 1.0, 0.5, 1.0, 0.5, 0.75, 0.5, 0.75, 1.0, 0.75, 1.0, 1.0, 0.5, 1.0, 0.5, 0.25, 1.0, 0.25, 1.0, 0.5, 0.5, 0.5, 1.0, 0.25, 1.0, 0.1366, 1.0, 0.0, 1.0, 0.0, 1.0, 0.09873, 1.0, 0.25, 0.5, 0.5, 1.0, 0.5, 1.0, 0.75, 0.5, 0.75, 0.0, 0.5, 0.5, 0.5, 0.5, 0.75, 0.0, 0.75, 0.5, 0.0, 0.2276, 0.0, 0.2724, 0.0, 0.0, 0.0, 0.0, 0.0, 0.5, 0.0, 0.0, 0.25, 0.5, 0.25, 0.5, 0.5, 0.0, 0.5, 0.0, 0.75, 0.5, 0.75, 0.5, 1.0, 0.0, 1.0, 0.5, 0.75, 1.0, 0.75, 1.0, 1.0, 0.5, 1.0, 0.5, 0.25, 1.0, 0.25, 1.0, 0.5, 0.5, 0.5, 1.0, 0.25, 1.0, 0.1125, 1.0, 0.0, 1.0, 0.0, 1.0, 0.1255, 1.0, 0.25, 0.5, 0.5, 1.0, 0.5, 1.0, 0.75, 0.5, 0.75, 0.0, 0.5, 0.5, 0.5, 0.5, 0.75, 0.0, 0.75, 0.5, 0.0, 0.1683, 0.0, 0.3317, 0.0, 0.0, 0.0, 0.0, 0.0, 0.5, 0.0, 0.0, 0.25, 0.5, 0.25, 0.5, 0.5, 0.0, 0.5, 0.0, 0.75, 0.5, 0.75, 0.5, 1.0, 0.0, 1.0, 0.5, 0.75, 0.5, 1.0, 1.0, 1.0, 1.0, 0.75, 0.5, 0.25, 0.5, 0.5, 1.0, 0.5, 1.0, 0.25, 1.0, 0.0, 1.0, 0.1077, 1.0, 0.25, 1.0, 0.25, 1.0, 0.1307, 1.0, 0.0, 0.5, 0.5, 0.5, 0.75, 1.0, 0.75, 1.0, 0.5, 0.0, 0.5, 0.0, 0.75, 0.5, 0.75, 0.5, 0.5, 0.0, 0.0, 0.3434, 0.0, 0.1566, 0.0, 0.5, 0.0, 0.5, 0.0, 0.0, 0.0, 0.0, 0.25, 0.0, 0.5, 0.5, 0.5, 0.5, 0.25, 0.0, 0.75, 0.0, 1.0, 0.5, 1.0, 0.5, 0.75, 0.5, 0.75, 0.5, 1.0, 1.0, 1.0, 1.0, 0.75, 0.5, 0.25, 0.5, 0.5, 1.0, 0.5, 1.0, 0.25, 1.0, 0.0, 1.0, 0.1076, 1.0, 0.25, 1.0, 0.25, 1.0, 0.1309, 1.0, 0.0, 0.5, 0.5, 0.5, 0.75, 1.0, 0.75, 1.0, 0.5, 0.0, 0.5, 0.0, 0.75, 0.5, 0.75, 0.5, 0.5, 0.0, 0.0, 0.3436, 0.0, 0.1564, 0.0, 0.5, 0.0, 0.5, 0.0, 0.0, 0.0, 0.0, 0.25, 0.0, 0.5, 0.5, 0.5, 0.5, 0.25, 0.0, 0.75, 0.0, 1.0, 0.5, 1.0, 0.5, 0.75, 0.5, 0.75, 1.0, 0.75, 1.0, 1.0, 0.5, 1.0, 0.5, 0.25, 1.0, 0.25, 1.0, 0.5, 0.5, 0.5, 1.0, 0.25, 1.0, 0.1128, 1.0, 0.0, 1.0, 0.0, 1.0, 0.1251, 1.0, 0.25, 0.5, 0.5, 1.0, 0.5, 1.0, 0.75, 0.5, 0.75, 0.0, 0.5, 0.5, 0.5, 0.5, 0.75, 0.0, 0.75, 0.5, 0.0, 0.1684, 0.0, 0.3316, 0.0, 0.0, 0.0, 0.0, 0.0, 0.5, 0.0, 0.0, 0.25, 0.5, 0.25, 0.5, 0.5, 0.0, 0.5, 0.0, 0.75, 0.5, 0.75, 0.5, 1.0, 0.0, 1.0, 0.8291, 0.0, 0.5, 0.1084, 0.5, 0.25, 1.0, 0.25, 1.0, 0.1076, 0.6709, 0.0, 0.0, 0.0, 0.0, 0.1346, 0.0, 0.25, 0.0, 0.25, 0.0, 0.101, 0.0, 0.0, 0.2589, 0.0, 0.0, 0.127, 0.0, 0.25, 0.5, 0.25, 0.5, 0.1401, 0.2411, 0.0, 1.0, 0.0, 0.7248, 0.0, 0.7752, 0.0, 0.5, 0.0, 0.5, 0.0, 1.0, 0.0, 0.0, 0.25, 0.0, 0.1366, 0.0, 0.0, 0.0, 0.0, 0.0, 0.0987, 0.0, 0.25, 0.0, 0.1337, 0.3145, 0.0, 0.1855, 0.0, 0.5, 0.1186, 0.5, 0.25, 0.0, 0.25, 0.7568, 0.0, 0.5, 0.1401, 0.5, 0.25, 1.0, 0.25, 1.0, 0.127, 0.7432, 0.0, 0.5, 0.0, 0.7703, 0.0, 0.7297, 0.0, 1.0, 0.0, 1.0, 0.0, 0.5, 0.0, 0.3434, 0.0, 0.0, 0.1125, 0.0, 0.25, 0.5, 0.25, 0.5, 0.1079, 0.1566, 0.0, 0.5, 0.1186, 0.7753, 0.0, 0.7247, 0.0, 1.0, 0.105, 1.0, 0.25, 0.5, 0.25, 0.8292, 0.0, 0.5, 0.1079, 0.5, 0.25, 1.0, 0.25, 1.0, 0.1077, 0.6708, 0.0, 0.0, 0.0, 0.0, 0.1292, 0.0, 0.25, 0.0, 0.25, 0.0, 0.1086, 0.0, 0.0, 0.0, 0.127, 0.2589, 0.0, 0.2411, 0.0, 0.5, 0.1401, 0.5, 0.25, 0.0, 0.25, 1.0, 0.0, 0.7432, 0.0, 0.7568, 0.0, 0.5, 0.0, 0.5, 0.0, 1.0, 0.0, 0.0, 0.25, 0.0, 0.1357, 0.0, 0.0, 0.0, 0.0, 0.0, 0.09976, 0.0, 0.25, 0.5, 0.1401, 0.7568, 0.0, 0.7432, 0.0, 1.0, 0.127, 1.0, 0.25, 0.5, 0.25, 0.2759, 0.0, 0.0, 0.1063, 0.0, 0.25, 0.5, 0.25, 0.5, 0.1191, 0.2241, 0.0, 0.5, 0.0, 0.7703, 0.0, 0.7297, 0.0, 1.0, 0.0, 1.0, 0.0, 0.5, 0.0, 0.0, 0.0, 0.0, 0.1076, 0.0, 0.25, 0.0, 0.25, 0.0, 0.1309, 0.0, 0.0, 0.8117, 0.0, 0.5, 0.1191, 0.5, 0.25, 1.0, 0.25, 1.0, 0.1337, 0.6883, 0.0, 0.0, 0.1078, 0.3317, 0.0, 0.1683, 0.0, 0.5, 0.108, 0.5, 0.25, 0.0, 0.25, 1.0, 0.0, 0.6591, 0.0, 0.8409, 0.0, 0.5, 0.0, 0.5, 0.0, 1.0, 0.0, 0.5, 0.108, 0.8407, 0.0, 0.6593, 0.0, 1.0, 0.1125, 1.0, 0.25, 0.5, 0.25, 0.0, 0.25, 0.0, 0.1277, 0.0, 0.0, 0.0, 0.0, 0.0, 0.1086, 0.0, 0.25, 0.5, 0.0, 0.7568, 0.0, 0.7432, 0.0, 1.0, 0.0, 1.0, 0.0, 0.5, 0.0, 0.0, 0.0, 0.0, 0.1059, 0.0, 0.25, 0.0, 0.25, 0.0, 0.1327, 0.0, 0.0, 0.2773, 0.0, 0.0, 0.1051, 0.0, 0.25, 0.5, 0.25, 0.5, 0.121, 0.2227, 0.0, 1.0, 0.0, 0.6954, 0.0, 0.8046, 0.0, 0.5, 0.0, 0.5, 0.0, 1.0, 0.0, 0.0, 0.25, 0.0, 0.1128, 0.0, 0.0, 0.0, 0.0, 0.0, 0.1251, 0.0, 0.25, 0.8118, 0.0, 0.5, 0.121, 0.5, 0.25, 1.0, 0.25, 1.0, 0.1345, 0.6882, 0.0, 0.0, 0.1061, 0.2724, 0.0, 0.2276, 0.0, 0.5, 0.123, 0.5, 0.25, 0.0, 0.25, 0.5, 0.0, 0.8291, 0.0, 0.6709, 0.0, 1.0, 0.0, 1.0, 0.0, 0.5, 0.0, 0.5, 0.123, 0.8047, 0.0, 0.6953, 0.0, 1.0, 0.1366, 1.0, 0.25, 0.5, 0.25, 0.0, 0.25, 0.0, 0.127, 0.0, 0.0, 0.0, 0.0, 0.0, 0.1094, 0.0, 0.25, 0.5, 0.0, 0.7568, 0.0, 0.7432, 0.0, 1.0, 0.0, 1.0, 0.0, 0.5, 0.0, 0.0, 0.0, 0.0, 0.1337, 0.0, 0.25, 0.0, 0.25, 0.0, 0.102, 0.0, 0.0, 0.0, 0.1346, 0.3146, 0.0, 0.1854, 0.0, 0.5, 0.1204, 0.5, 0.25, 0.0, 0.25, 1.0, 0.0, 0.7247, 0.0, 0.7753, 0.0, 0.5, 0.0, 0.5, 0.0, 1.0, 0.0, 0.0, 0.25, 0.0, 0.1125, 0.0, 0.0, 0.0, 0.0, 0.0, 0.1254, 0.0, 0.25, 0.3074, 0.0, 0.0, 0.1366, 0.0, 0.25, 0.5, 0.25, 0.5, 0.1224, 0.1926, 0.0, 0.5, 0.1204, 0.7752, 0.0, 0.7248, 0.0, 1.0, 0.1051, 1.0, 0.25, 0.5, 0.25, 0.5, 0.0, 0.8292, 0.0, 0.6708, 0.0, 1.0, 0.0, 1.0, 0.0, 0.5, 0.0, 0.7703, 0.0, 0.5, 0.1224, 0.5, 0.25, 1.0, 0.25, 1.0, 0.106, 0.7297, 0.0, 1.0, 0.0, 0.7432, 0.0, 0.7568, 0.0, 0.5, 0.0, 0.5, 0.0, 1.0, 0.0, 0.0, 0.25, 0.0, 0.1063, 0.0, 0.0, 0.0, 0.0, 0.0, 0.1337, 0.0, 0.25, 0.0, 0.1292, 0.2596, 0.0, 0.2404, 0.0, 0.5, 0.1412, 0.5, 0.25, 0.0, 0.25, 0.5, 0.0, 0.8117, 0.0, 0.6883, 0.0, 1.0, 0.0, 1.0, 0.0, 0.5, 0.0, 0.0, 0.0, 0.0, 0.1078, 0.0, 0.25, 0.0, 0.25, 0.0, 0.1307, 0.0, 0.0, 0.5, 0.1412, 0.7568, 0.0, 0.7432, 0.0, 1.0, 0.1277, 1.0, 0.25, 0.5, 0.25, 0.3073, 0.0, 0.0, 0.1357, 0.0, 0.25, 0.5, 0.25, 0.5, 0.1214, 0.1927, 0.0, 1.0, 0.0, 0.6593, 0.0, 0.8407, 0.0, 0.5, 0.0, 0.5, 0.0, 1.0, 0.0, 0.0, 0.1076, 0.3316, 0.0, 0.1684, 0.0, 0.5, 0.1085, 0.5, 0.25, 0.0, 0.25, 0.7703, 0.0, 0.5, 0.1214, 0.5, 0.25, 1.0, 0.25, 1.0, 0.1059, 0.7297, 0.0, 0.5, 0.1085, 0.8409, 0.0, 0.6591, 0.0, 1.0, 0.1128, 1.0, 0.25, 0.5, 0.25, 0.0, 0.25, 0.0, 0.1051, 0.0, 0.0, 0.0, 0.0, 0.0, 0.1336, 0.0, 0.25, 0.2589, 0.0, 0.0, 0.1277, 0.0, 0.25, 0.5, 0.25, 0.5, 0.1412, 0.2411, 0.0, 0.5, 0.0, 0.8118, 0.0, 0.6882, 0.0, 1.0, 0.0, 1.0, 0.0, 0.5, 0.0, 0.0, 0.0, 0.0, 0.1061, 0.0, 0.25, 0.0, 0.25, 0.0, 0.1326, 0.0, 0.0, 0.7568, 0.0, 0.5, 0.1412, 0.5, 0.25, 1.0, 0.25, 1.0, 0.1277, 0.7432, 0.0, 0.0, 0.1059, 0.2724, 0.0, 0.2276, 0.0, 0.5, 0.122, 0.5, 0.25, 0.0, 0.25, 1.0, 0.0, 0.6953, 0.0, 0.8047, 0.0, 0.5, 0.0, 0.5, 0.0, 1.0, 0.0, 0.3436, 0.0, 0.0, 0.1128, 0.0, 0.25, 0.5, 0.25, 0.5, 0.1084, 0.1564, 0.0, 0.5, 0.122, 0.8046, 0.0, 0.6954, 0.0, 1.0, 0.1357, 1.0, 0.25, 0.5, 0.25, 0.0, 0.0, 0.2589, 0.0, 0.0, 0.127, 1.0, 0.0, 1.0, 0.127, 0.7432, 0.0, 0.7568, 0.0, 0.5, 0.1401, 0.2411, 0.0, 0.5, 0.0, 0.0, 0.127, 0.2589, 0.0, 0.0, 0.0, 0.7432, 0.0, 1.0, 0.127, 1.0, 0.0, 0.5, 0.0, 0.2411, 0.0, 0.5, 0.1401, 0.7568, 0.0, 0.0, 0.1277, 0.2589, 0.0, 0.0, 0.0, 0.7432, 0.0, 1.0, 0.1277, 1.0, 0.0, 0.5, 0.0, 0.2411, 0.0, 0.5, 0.1412, 0.7568, 0.0, 0.0, 0.0, 0.2596, 0.0, 0.0, 0.1292, 1.0, 0.0, 1.0, 0.1277, 0.7432, 0.0, 0.7568, 0.0, 0.5, 0.1412, 0.2404, 0.0, 0.5, 0.0, 0.0, 0.0, 0.3146, 0.0, 0.0, 0.1346, 1.0, 0.0, 1.0, 0.1051, 0.7248, 0.0, 0.7752, 0.0, 0.5, 0.1204, 0.1854, 0.0, 0.5, 0.0, 0.0, 0.1051, 0.2773, 0.0, 0.0, 0.0, 0.6882, 0.0, 1.0, 0.1345, 1.0, 0.0, 0.5, 0.0, 0.2227, 0.0, 0.5, 0.121, 0.8118, 0.0, 0.0, 0.1063, 0.2759, 0.0, 0.0, 0.0, 0.6883, 0.0, 1.0, 0.1337, 1.0, 0.0, 0.5, 0.0, 0.2241, 0.0, 0.5, 0.1191, 0.8117, 0.0, 0.0, 0.0, 0.3145, 0.0, 0.0, 0.1337, 1.0, 0.0, 1.0, 0.105, 0.7247, 0.0, 0.7753, 0.0, 0.5, 0.1186, 0.1855, 0.0, 0.5, 0.0, 0.0, 0.0, 0.2724, 0.0, 0.0, 0.1059, 1.0, 0.0, 1.0, 0.1357, 0.6954, 0.0, 0.8046, 0.0, 0.5, 0.122, 0.2276, 0.0, 0.5, 0.0, 0.0, 0.1357, 0.3073, 0.0, 0.0, 0.0, 0.7297, 0.0, 1.0, 0.1059, 1.0, 0.0, 0.5, 0.0, 0.1927, 0.0, 0.5, 0.1214, 0.7703, 0.0, 0.0, 0.1366, 0.3074, 0.0, 0.0, 0.0, 0.7297, 0.0, 1.0, 0.106, 1.0, 0.0, 0.5, 0.0, 0.1926, 0.0, 0.5, 0.1224, 0.7703, 0.0, 0.0, 0.0, 0.2724, 0.0, 0.0, 0.1061, 1.0, 0.0, 1.0, 0.1366, 0.6953, 0.0, 0.8047, 0.0, 0.5, 0.123, 0.2276, 0.0, 0.5, 0.0, 0.0, 0.0, 0.3317, 0.0, 0.0, 0.1078, 1.0, 0.0, 1.0, 0.1125, 0.6593, 0.0, 0.8407, 0.0, 0.5, 0.108, 0.1683, 0.0, 0.5, 0.0, 0.0, 0.1125, 0.3434, 0.0, 0.0, 0.0, 0.6708, 0.0, 1.0, 0.1077, 1.0, 0.0, 0.5, 0.0, 0.1566, 0.0, 0.5, 0.1079, 0.8292, 0.0, 0.0, 0.1128, 0.3436, 0.0, 0.0, 0.0, 0.6709, 0.0, 1.0, 0.1076, 1.0, 0.0, 0.5, 0.0, 0.1564, 0.0, 0.5, 0.1084, 0.8291, 0.0, 0.0, 0.0, 0.3316, 0.0, 0.0, 0.1076, 1.0, 0.0, 1.0, 0.1128, 0.6591, 0.0, 0.8409, 0.0, 0.5, 0.1085, 0.1684, 0.0, 0.5, 0.0, 0.0, 0.0, 0.0, 0.127, 0.0, 0.25, 0.0, 0.25, 0.0, 0.1094, 0.0, 0.0])
me_plane_005.materials.append(mat_material_002)
me_plane_005.use_remesh_fix_poles = True
me_plane_005.use_remesh_preserve_attributes = False
me_plane_005.update()
me_cylinder_001 = bpy.data.meshes.new('Cylinder.001')
me_cylinder_001.from_pydata([(1.796e-08, 1.646, 1.024), (1.28, 1.021, 1.014), (1.593, -0.3636, 1.009), (0.7129, -1.48, 1.02), (-0.7129, -1.48, 1.02), (-1.593, -0.3636, 1.009), (-1.28, 1.021, 1.014), (0.09753, 1.34, 3.341), (1.146, 0.8358, 3.341), (1.404, -0.2983, 3.341), (0.6791, -1.208, 3.341), (-0.4841, -1.208, 3.341), (-1.209, -0.2983, 3.341), (-0.9505, 0.8358, 3.341), (-0.1463, 1.131, 5.828), (0.7379, 0.7051, 5.828), (0.9562, -0.2516, 5.828), (0.3444, -1.019, 5.828), (-0.637, -1.019, 5.828), (-1.249, -0.2516, 5.828), (-1.03, 0.7051, 5.828), (0.1463, 1.0, 8.315), (0.9281, 0.6235, 8.315), (1.121, -0.2225, 8.315), (0.5802, -0.901, 8.315), (-0.2876, -0.901, 8.315), (-0.8286, -0.2225, 8.315), (-0.6355, 0.6235, 8.315), (0.3413, 1.0, 11.19), (1.123, 0.6235, 11.19), (1.316, -0.2225, 11.19), (0.7752, -0.901, 11.19), (-0.09254, -0.901, 11.19), (-0.6336, -0.2225, 11.19), (-0.4405, 0.6235, 11.19), (0.4389, 1.0, 13.68), (1.221, 0.6235, 13.68), (1.414, -0.2225, 13.68), (0.8728, -0.901, 13.68), (0.004989, -0.901, 13.68), (-0.5361, -0.2225, 13.68), (-0.343, 0.6235, 13.68)], [], [(1, 0, 7, 8), (3, 2, 9, 10), (6, 5, 12, 13), (4, 3, 10, 11), (0, 6, 13, 7), (2, 1, 8, 9), (5, 4, 11, 12), (14, 20, 27, 21), (19, 18, 25, 26), (17, 16, 23, 24), (15, 14, 21, 22), (20, 19, 26, 27), (18, 17, 24, 25), (16, 15, 22, 23), (31, 30, 37, 38), (29, 28, 35, 36), (34, 33, 40, 41), (32, 31, 38, 39), (30, 29, 36, 37), (28, 34, 41, 35), (33, 32, 39, 40)])
_uv = me_cylinder_001.uv_layers.new(name='UVMap')
_uv.uv.foreach_set('vector', [0.8571, 1.0, 1.0, 1.0, 1.0, 1.0, 0.8571, 1.0, 0.5714, 1.0, 0.7143, 1.0, 0.7143, 1.0, 0.5714, 1.0, 0.1429, 1.0, 0.2857, 1.0, 0.2857, 1.0, 0.1429, 1.0, 0.4286, 1.0, 0.5714, 1.0, 0.5714, 1.0, 0.4286, 1.0, 2.98e-08, 1.0, 0.1429, 1.0, 0.1429, 1.0, 2.98e-08, 1.0, 0.7143, 1.0, 0.8571, 1.0, 0.8571, 1.0, 0.7143, 1.0, 0.2857, 1.0, 0.4286, 1.0, 0.4286, 1.0, 0.2857, 1.0, 2.98e-08, 1.0, 0.1429, 1.0, 0.1429, 1.0, 2.98e-08, 1.0, 0.2857, 1.0, 0.4286, 1.0, 0.4286, 1.0, 0.2857, 1.0, 0.5714, 1.0, 0.7143, 1.0, 0.7143, 1.0, 0.5714, 1.0, 0.8571, 1.0, 1.0, 1.0, 1.0, 1.0, 0.8571, 1.0, 0.1429, 1.0, 0.2857, 1.0, 0.2857, 1.0, 0.1429, 1.0, 0.4286, 1.0, 0.5714, 1.0, 0.5714, 1.0, 0.4286, 1.0, 0.7143, 1.0, 0.8571, 1.0, 0.8571, 1.0, 0.7143, 1.0, 0.5714, 1.0, 0.7143, 1.0, 0.7143, 1.0, 0.5714, 1.0, 0.8571, 1.0, 1.0, 1.0, 1.0, 1.0, 0.8571, 1.0, 0.1429, 1.0, 0.2857, 1.0, 0.2857, 1.0, 0.1429, 1.0, 0.4286, 1.0, 0.5714, 1.0, 0.5714, 1.0, 0.4286, 1.0, 0.7143, 1.0, 0.8571, 1.0, 0.8571, 1.0, 0.7143, 1.0, 2.98e-08, 1.0, 0.1429, 1.0, 0.1429, 1.0, 2.98e-08, 1.0, 0.2857, 1.0, 0.4286, 1.0, 0.4286, 1.0, 0.2857, 1.0])
me_cylinder_001.materials.append(mat_material_003)
me_cylinder_001.use_remesh_fix_poles = True
me_cylinder_001.use_remesh_preserve_attributes = False
me_cylinder_001.update()

# ---- objects
ob_caule = bpy.data.objects.new('CAULE', me_cylinder)
ob_cima = bpy.data.objects.new('CIMA', me_plane_005)
ob_caule_001 = bpy.data.objects.new('CAULE.001', me_cylinder_001)
ob_point = bpy.data.objects.new('Point', light_point)

# ---- transforms, parenting, visibility, modifiers, constraints
ob_caule.location = (0.0, 0.0, 2.242)
ob_caule.scale = (0.5291, 0.3588, 0.4403)
ob_cima.location = (-0.9976, -1.299, 9.165)
ob_cima.rotation_euler = (3.113, -0.0, 2.314)
ob_cima.scale = (1.849, 2.492, 3.652)
_m = ob_cima.modifiers.new('Solidify', 'SOLIDIFY')
_m.thickness = 0.03
_m = ob_cima.modifiers.new('Mirror', 'MIRROR')
_m.use_axis = (False, False, False)
_m.mirror_object = ob_caule
ob_caule_001.location = (0.0, 0.0, 2.242)
ob_caule_001.scale = (0.5291, 0.3588, 0.4403)
ob_point.location = (0.0, 0.0, 9.209)

# ---- collection membership
col_collection.objects.link(ob_caule)
col_collection.objects.link(ob_cima)
col_collection.objects.link(ob_caule_001)
col_collection.objects.link(ob_point)

# ---- scene / render settings (as saved in the file)
scene.frame_start = 1; scene.frame_end = 250; scene.frame_set(1)
scene.render.engine = 'BLENDER_EEVEE_NEXT'
scene.cycles.sampling_pattern = 'TABULATED_SOBOL'
scene.cycles.use_light_tree = False
scene.view_settings.view_transform = 'Filmic'
bpy.context.view_layer.update()

# ---- added for rendering (the .blend has no active camera): camera
cam_auto = bpy.data.cameras.new('AutoCamera')
cam_auto.lens = 50.0
cam_auto.sensor_width = 36.0
cam_auto.clip_end = 1000.0
ob_auto_camera = bpy.data.objects.new('AutoCamera', cam_auto)
scene.collection.objects.link(ob_auto_camera)
ob_auto_camera.location = (17.3882, -20.7953, 19.6376)
ob_auto_camera.rotation_euler = (1.09748, -7.21219e-08, 0.694738)
scene.camera = ob_auto_camera
bpy.context.view_layer.update()
